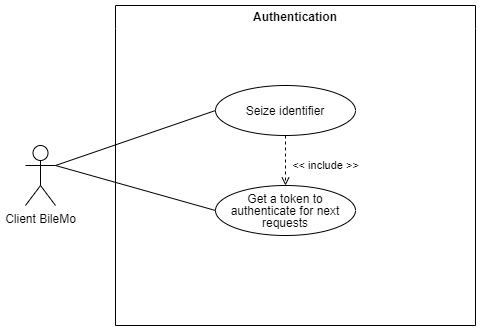

The diagram above was exported from draw.io. Its source (the exported page's mxGraphModel, read from the mxfile embedded in the PNG):
<mxGraphModel dx="1420" dy="758" grid="1" gridSize="10" guides="1" tooltips="1" connect="1" arrows="1" fold="1" page="1" pageScale="1" pageWidth="1169" pageHeight="827" math="0" shadow="0">
  <root>
    <mxCell id="0" />
    <mxCell id="1" parent="0" />
    <mxCell id="bezpSm5hwWtJMPRq60ny-1" value="Authentication" style="swimlane;whiteSpace=wrap;html=1;swimlaneLine=0;startSize=23;" parent="1" vertex="1">
      <mxGeometry x="200" y="60" width="360" height="320" as="geometry">
        <mxRectangle x="240" y="100" width="140" height="30" as="alternateBounds" />
      </mxGeometry>
    </mxCell>
    <mxCell id="bezpSm5hwWtJMPRq60ny-2" value="&lt;p style=&quot;line-height: 100%;&quot;&gt;Seize identifier&lt;/p&gt;" style="ellipse;whiteSpace=wrap;html=1;" parent="bezpSm5hwWtJMPRq60ny-1" vertex="1">
      <mxGeometry x="100" y="80" width="140" height="50" as="geometry" />
    </mxCell>
    <mxCell id="bezpSm5hwWtJMPRq60ny-5" value="&lt;p style=&quot;line-height: 100%;&quot;&gt;Get a token to authenticate for next requests&lt;/p&gt;" style="ellipse;whiteSpace=wrap;html=1;" parent="bezpSm5hwWtJMPRq60ny-1" vertex="1">
      <mxGeometry x="100" y="180" width="140" height="50" as="geometry" />
    </mxCell>
    <mxCell id="SNrKM5q-_F_M-Yvd97Gy-1" value="&amp;lt;&amp;lt; include &amp;gt;&amp;gt;" style="endArrow=open;html=1;rounded=0;exitX=0.5;exitY=1;exitDx=0;exitDy=0;endFill=0;dashed=1;entryX=0.5;entryY=0;entryDx=0;entryDy=0;" parent="bezpSm5hwWtJMPRq60ny-1" source="bezpSm5hwWtJMPRq60ny-2" target="bezpSm5hwWtJMPRq60ny-5" edge="1">
      <mxGeometry x="0.2" y="40" width="50" height="50" relative="1" as="geometry">
        <mxPoint x="240" y="215" as="sourcePoint" />
        <mxPoint x="301" y="178" as="targetPoint" />
        <Array as="points" />
        <mxPoint as="offset" />
      </mxGeometry>
    </mxCell>
    <mxCell id="CvpcAW2AIU270LEAfjmj-1" value="Client BileMo" style="shape=umlActor;verticalLabelPosition=bottom;verticalAlign=top;html=1;outlineConnect=0;" parent="1" vertex="1">
      <mxGeometry x="110" y="200" width="30" height="60" as="geometry" />
    </mxCell>
    <mxCell id="2ZJLIVHF8AxQVwGgRzcR-1" value="" style="endArrow=none;html=1;rounded=0;exitX=1;exitY=0.3333333333333333;exitDx=0;exitDy=0;exitPerimeter=0;entryX=0;entryY=0.5;entryDx=0;entryDy=0;" parent="1" source="CvpcAW2AIU270LEAfjmj-1" target="bezpSm5hwWtJMPRq60ny-5" edge="1">
      <mxGeometry width="50" height="50" relative="1" as="geometry">
        <mxPoint x="140" y="220" as="sourcePoint" />
        <mxPoint x="300" y="275" as="targetPoint" />
      </mxGeometry>
    </mxCell>
    <mxCell id="2ZJLIVHF8AxQVwGgRzcR-2" value="" style="endArrow=none;html=1;rounded=0;exitX=1;exitY=0.3333333333333333;exitDx=0;exitDy=0;exitPerimeter=0;entryX=0;entryY=0.5;entryDx=0;entryDy=0;" parent="1" source="CvpcAW2AIU270LEAfjmj-1" target="bezpSm5hwWtJMPRq60ny-2" edge="1">
      <mxGeometry width="50" height="50" relative="1" as="geometry">
        <mxPoint x="150" y="230" as="sourcePoint" />
        <mxPoint x="310" y="275" as="targetPoint" />
      </mxGeometry>
    </mxCell>
  </root>
</mxGraphModel>